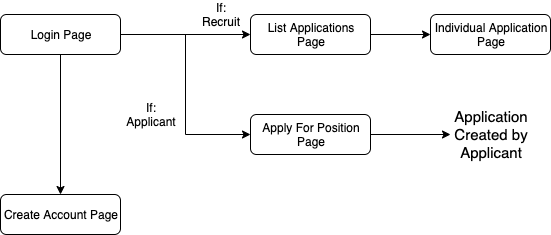

The diagram above was exported from draw.io. Its source (the exported page's mxGraphModel, read from the mxfile embedded in the PNG):
<mxGraphModel dx="786" dy="374" grid="1" gridSize="10" guides="1" tooltips="1" connect="1" arrows="1" fold="1" page="1" pageScale="1" pageWidth="827" pageHeight="1169" math="0" shadow="0">
  <root>
    <mxCell id="WIyWlLk6GJQsqaUBKTNV-0" />
    <mxCell id="WIyWlLk6GJQsqaUBKTNV-1" parent="WIyWlLk6GJQsqaUBKTNV-0" />
    <mxCell id="dH5MX22GrSLCdgzP-Sqh-7" style="edgeStyle=orthogonalEdgeStyle;rounded=0;orthogonalLoop=1;jettySize=auto;html=1;" parent="WIyWlLk6GJQsqaUBKTNV-1" source="WIyWlLk6GJQsqaUBKTNV-7" target="WIyWlLk6GJQsqaUBKTNV-12" edge="1">
      <mxGeometry relative="1" as="geometry" />
    </mxCell>
    <mxCell id="dH5MX22GrSLCdgzP-Sqh-8" style="edgeStyle=orthogonalEdgeStyle;rounded=0;orthogonalLoop=1;jettySize=auto;html=1;entryX=0;entryY=0.5;entryDx=0;entryDy=0;" parent="WIyWlLk6GJQsqaUBKTNV-1" source="WIyWlLk6GJQsqaUBKTNV-7" target="dH5MX22GrSLCdgzP-Sqh-3" edge="1">
      <mxGeometry relative="1" as="geometry">
        <Array as="points">
          <mxPoint x="275" y="200" />
          <mxPoint x="275" y="300" />
        </Array>
      </mxGeometry>
    </mxCell>
    <mxCell id="dH5MX22GrSLCdgzP-Sqh-13" style="edgeStyle=orthogonalEdgeStyle;rounded=0;orthogonalLoop=1;jettySize=auto;html=1;entryX=0;entryY=0.5;entryDx=0;entryDy=0;" parent="WIyWlLk6GJQsqaUBKTNV-1" source="WIyWlLk6GJQsqaUBKTNV-7" target="dH5MX22GrSLCdgzP-Sqh-0" edge="1">
      <mxGeometry relative="1" as="geometry" />
    </mxCell>
    <mxCell id="WIyWlLk6GJQsqaUBKTNV-7" value="Login Page" style="rounded=1;whiteSpace=wrap;html=1;fontSize=12;glass=0;strokeWidth=1;shadow=0;" parent="WIyWlLk6GJQsqaUBKTNV-1" vertex="1">
      <mxGeometry x="90" y="180" width="120" height="40" as="geometry" />
    </mxCell>
    <mxCell id="WIyWlLk6GJQsqaUBKTNV-12" value="Create Account Page" style="rounded=1;whiteSpace=wrap;html=1;fontSize=12;glass=0;strokeWidth=1;shadow=0;" parent="WIyWlLk6GJQsqaUBKTNV-1" vertex="1">
      <mxGeometry x="90" y="360" width="120" height="40" as="geometry" />
    </mxCell>
    <mxCell id="dH5MX22GrSLCdgzP-Sqh-15" style="edgeStyle=orthogonalEdgeStyle;rounded=0;orthogonalLoop=1;jettySize=auto;html=1;entryX=0;entryY=0.5;entryDx=0;entryDy=0;" parent="WIyWlLk6GJQsqaUBKTNV-1" source="dH5MX22GrSLCdgzP-Sqh-0" target="dH5MX22GrSLCdgzP-Sqh-1" edge="1">
      <mxGeometry relative="1" as="geometry" />
    </mxCell>
    <mxCell id="dH5MX22GrSLCdgzP-Sqh-0" value="List Applications Page" style="rounded=1;whiteSpace=wrap;html=1;fontSize=12;glass=0;strokeWidth=1;shadow=0;" parent="WIyWlLk6GJQsqaUBKTNV-1" vertex="1">
      <mxGeometry x="340" y="180" width="120" height="40" as="geometry" />
    </mxCell>
    <mxCell id="dH5MX22GrSLCdgzP-Sqh-1" value="Individual Application Page" style="rounded=1;whiteSpace=wrap;html=1;fontSize=12;glass=0;strokeWidth=1;shadow=0;" parent="WIyWlLk6GJQsqaUBKTNV-1" vertex="1">
      <mxGeometry x="520" y="180" width="120" height="40" as="geometry" />
    </mxCell>
    <mxCell id="dH5MX22GrSLCdgzP-Sqh-17" value="" style="edgeStyle=orthogonalEdgeStyle;rounded=0;orthogonalLoop=1;jettySize=auto;html=1;" parent="WIyWlLk6GJQsqaUBKTNV-1" source="dH5MX22GrSLCdgzP-Sqh-3" edge="1">
      <mxGeometry relative="1" as="geometry">
        <mxPoint x="540" y="300" as="targetPoint" />
      </mxGeometry>
    </mxCell>
    <mxCell id="dH5MX22GrSLCdgzP-Sqh-3" value="Apply For Position Page" style="rounded=1;whiteSpace=wrap;html=1;fontSize=12;glass=0;strokeWidth=1;shadow=0;" parent="WIyWlLk6GJQsqaUBKTNV-1" vertex="1">
      <mxGeometry x="340" y="280" width="120" height="40" as="geometry" />
    </mxCell>
    <mxCell id="dH5MX22GrSLCdgzP-Sqh-12" style="edgeStyle=orthogonalEdgeStyle;rounded=0;orthogonalLoop=1;jettySize=auto;html=1;exitX=0.5;exitY=1;exitDx=0;exitDy=0;" parent="WIyWlLk6GJQsqaUBKTNV-1" source="dH5MX22GrSLCdgzP-Sqh-11" edge="1">
      <mxGeometry relative="1" as="geometry">
        <mxPoint x="240" y="290" as="targetPoint" />
      </mxGeometry>
    </mxCell>
    <mxCell id="dH5MX22GrSLCdgzP-Sqh-11" value="If: Applicant" style="text;html=1;strokeColor=none;fillColor=none;align=center;verticalAlign=middle;whiteSpace=wrap;rounded=0;" parent="WIyWlLk6GJQsqaUBKTNV-1" vertex="1">
      <mxGeometry x="220" y="270" width="40" height="20" as="geometry" />
    </mxCell>
    <mxCell id="dH5MX22GrSLCdgzP-Sqh-14" value="If: Recruit" style="text;html=1;strokeColor=none;fillColor=none;align=center;verticalAlign=middle;whiteSpace=wrap;rounded=0;" parent="WIyWlLk6GJQsqaUBKTNV-1" vertex="1">
      <mxGeometry x="290" y="170" width="40" height="20" as="geometry" />
    </mxCell>
    <mxCell id="dH5MX22GrSLCdgzP-Sqh-19" value="&lt;font style=&quot;font-size: 15px&quot;&gt;Application Created by Applicant&lt;/font&gt;" style="text;html=1;strokeColor=none;fillColor=none;align=center;verticalAlign=middle;whiteSpace=wrap;rounded=0;" parent="WIyWlLk6GJQsqaUBKTNV-1" vertex="1">
      <mxGeometry x="560" y="290" width="40" height="20" as="geometry" />
    </mxCell>
  </root>
</mxGraphModel>